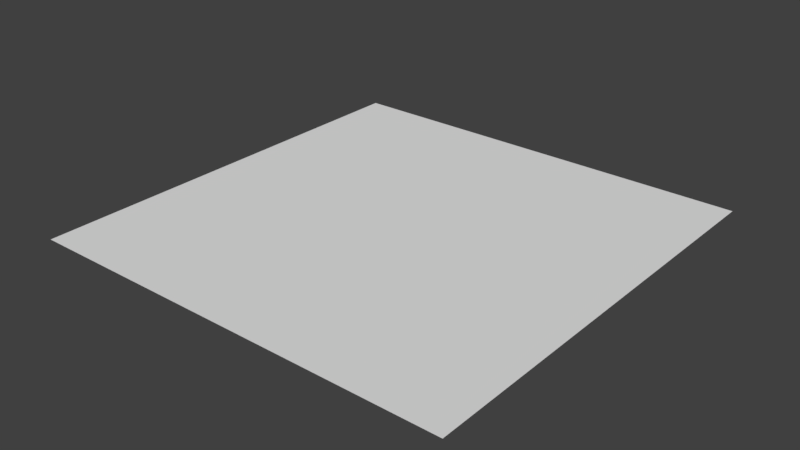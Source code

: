 # Source: Level.blend  (saved by Blender 2.79.0; exported with 4.5.12 LTS)
import bpy
from mathutils import Matrix  # noqa: F401  (used for matrix-valued properties, if any)

bpy.ops.wm.read_factory_settings(use_empty=True)
scene = bpy.context.scene
scene.name = 'Scene'

# ---- collections
col_collection_1 = bpy.data.collections.new('Collection 1'); scene.collection.children.link(col_collection_1)

# ---- world
world_world = bpy.data.worlds.new('World'); scene.world = world_world
world_world.color = (0.05088, 0.05088, 0.05088)
world_world.use_sun_shadow = False
world_world.sun_shadow_jitter_overblur = 0.0
world_world.cycles.sampling_method = 'MANUAL'

# ---- meshes
me_cube_001 = bpy.data.meshes.new('Cube.001')
me_cube_001.from_pydata([(200.0, 200.0, 0.1571), (-200.0, 200.0, 0.1571), (200.0, -200.0, 0.1571), (-200.0, -200.0, 0.1571)], [], [(3, 2, 0, 1)])
me_cube_001.use_remesh_preserve_volume = False
me_cube_001.use_remesh_preserve_attributes = False
me_cube_001.use_mirror_vertex_groups = False
me_cube_001.update()

# ---- objects
ob_cube = bpy.data.objects.new('Cube', me_cube_001)

# ---- transforms, parenting, visibility, modifiers, constraints
ob_cube.location = (0.0, 0.0, 0.0)
ob_cube.lineart.crease_threshold = 0.0

# ---- collection membership
col_collection_1.objects.link(ob_cube)

# ---- scene / render settings (as saved in the file)
scene.frame_start = 1; scene.frame_end = 250; scene.frame_set(1)
scene.render.engine = 'BLENDER_EEVEE_NEXT'
scene.render.resolution_percentage = 50
scene.render.dither_intensity = 0.0
scene.cycles.use_denoising = False
scene.cycles.samples = 128
scene.cycles.sampling_pattern = 'TABULATED_SOBOL'
scene.cycles.use_adaptive_sampling = False
scene.cycles.use_light_tree = False
scene.cycles.blur_glossy = 0.0
scene.cycles.sample_clamp_indirect = 0.0
scene.view_settings.view_transform = 'Standard'
bpy.context.view_layer.update()

# ---- added for rendering (the .blend has no active camera and no usable light): camera, sun
cam_auto = bpy.data.cameras.new('AutoCamera')
cam_auto.lens = 50.0
cam_auto.sensor_width = 36.0
cam_auto.clip_end = 9185.39
ob_auto_camera = bpy.data.objects.new('AutoCamera', cam_auto)
scene.collection.objects.link(ob_auto_camera)
ob_auto_camera.location = (523.386, -628.063, 418.866)
ob_auto_camera.rotation_euler = (1.09748, -7.21219e-08, 0.694738)
scene.camera = ob_auto_camera
light_auto_sun = bpy.data.lights.new('AutoSun', 'SUN')
light_auto_sun.energy = 3.0
light_auto_sun.angle = 0.0523599
ob_auto_sun = bpy.data.objects.new('AutoSun', light_auto_sun)
scene.collection.objects.link(ob_auto_sun)
ob_auto_sun.rotation_euler = (0.872665, 0.174533, 0.523599)
bpy.context.view_layer.update()
